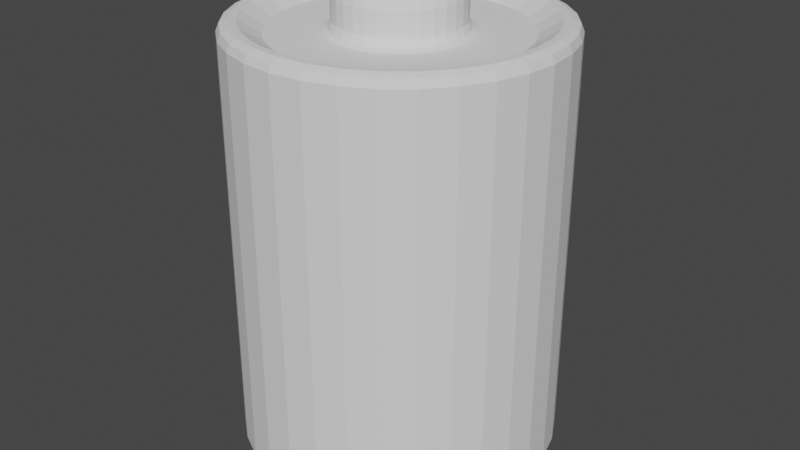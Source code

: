 # Source: battery_powerup.blend  (saved by Blender 3.0.42; exported with 4.5.12 LTS)
import bpy
from mathutils import Matrix  # noqa: F401  (used for matrix-valued properties, if any)

bpy.ops.wm.read_factory_settings(use_empty=True)
scene = bpy.context.scene
scene.name = 'Scene'

# ---- collections
col_collection = bpy.data.collections.new('Collection'); scene.collection.children.link(col_collection)

# ---- world
world_world = bpy.data.worlds.new('World'); scene.world = world_world
world_world.use_nodes = True; world_world.node_tree.nodes.clear()
_N = world_world.node_tree.nodes; _L = world_world.node_tree.links
n0 = _N.new('ShaderNodeOutputWorld'); n0.name = 'World Output'; n0.location = (300, 300)
n1 = _N.new('ShaderNodeBackground'); n1.name = 'Background'; n1.location = (10, 300)
n1.inputs[0].default_value = (0.05088, 0.05088, 0.05088, 1.0)
_L.new(n1.outputs[0], n0.inputs[0])
n0.is_active_output = True
world_world.color = (0.05088, 0.05088, 0.05088)
world_world.use_sun_shadow = False
world_world.sun_shadow_jitter_overblur = 0.0

# ---- meshes
me_cylinder = bpy.data.meshes.new('Cylinder')
me_cylinder.from_pydata([(0.2525, -0.05022, 0.4), (-0.05022, -0.2525, 0.4), (0.182, 0.182, 0.4), (0.214, 0.143, 0.4), (1.322e-09, 0.2574, 0.4), (0.05022, 0.2525, 0.4), (-0.05022, 0.2525, 0.4), (0.2378, -0.0985, 0.4), (0.0985, 0.2378, 0.4), (0.143, 0.214, 0.4), (0.219, -1.062e-08, 0.3774), (-0.04272, -0.2148, 0.3774), (-0.2023, 0.0838, 0.3774), (0.1548, 0.1548, 0.3774), (0.1217, -0.1821, 0.3774), (-0.2023, -0.0838, 0.3774), (1.368e-09, 0.219, 0.3774), (-0.04272, 0.2148, 0.3774), (0.2148, -0.04272, 0.3774), (-0.0838, -0.2023, 0.3774), (-0.1821, 0.1217, 0.3774), (0.1821, 0.1217, 0.3774), (0.0838, -0.2023, 0.3774), (-0.2148, -0.04272, 0.3774), (0.04272, 0.2148, 0.3774), (0.2023, -0.0838, 0.3774), (-0.1217, -0.1821, 0.3774), (-0.1548, 0.1548, 0.3774), (0.2023, 0.0838, 0.3774), (0.04272, -0.2148, 0.3774), (-0.219, 1.56e-09, 0.3774), (0.0838, 0.2023, 0.3774), (0.1821, -0.1217, 0.3774), (-0.1548, -0.1548, 0.3774), (-0.1217, 0.1821, 0.3774), (0.2148, 0.04272, 0.3774), (-1.778e-08, -0.219, 0.3774), (-0.2148, 0.04272, 0.3774), (0.1217, 0.1821, 0.3774), (0.1548, -0.1548, 0.3774), (-0.1821, -0.1217, 0.3774), (-0.0838, 0.2023, 0.3774), (0.2574, -1.167e-08, 0.4), (-0.2378, 0.0985, 0.4), (0.143, -0.214, 0.4), (-0.2378, -0.0985, 0.4), (-0.0985, -0.2378, 0.4), (-0.214, 0.143, 0.4), (0.0985, -0.2378, 0.4), (-0.2525, -0.05022, 0.4), (-0.143, -0.214, 0.4), (-0.182, 0.182, 0.4), (0.2378, 0.0985, 0.4), (0.05022, -0.2525, 0.4), (-0.2574, 2.651e-09, 0.4), (0.214, -0.143, 0.4), (-0.182, -0.182, 0.4), (-0.143, 0.214, 0.4), (0.2525, 0.05022, 0.4), (-2.118e-08, -0.2574, 0.4), (-0.2525, 0.05022, 0.4), (0.182, -0.182, 0.4), (-0.214, -0.143, 0.4), (-0.0985, 0.2378, 0.4), (0.01799, 0.09042, 0.4538), (0.02153, 0.1083, 0.4357), (0.01976, 0.09934, 0.4514), (0.02106, 0.1059, 0.4447), (9.293e-09, 0.1104, 0.4357), (-1.746e-09, 0.09219, 0.4538), (8.033e-09, 0.1079, 0.4447), (4.002e-09, 0.1013, 0.4514), (0.03528, 0.08517, 0.4538), (0.04224, 0.102, 0.4357), (0.03876, 0.09357, 0.4514), (0.04131, 0.09972, 0.4447), (0.05122, 0.07665, 0.4538), (0.06132, 0.09177, 0.4357), (0.05627, 0.08421, 0.4514), (0.05997, 0.08975, 0.4447), (0.06519, 0.06519, 0.4538), (0.07805, 0.07805, 0.4357), (0.07162, 0.07162, 0.4514), (0.07632, 0.07632, 0.4447), (0.07665, 0.05122, 0.4538), (0.09177, 0.06132, 0.4357), (0.08421, 0.05627, 0.4514), (0.08975, 0.05997, 0.4447), (0.08517, 0.03528, 0.4538), (0.102, 0.04224, 0.4357), (0.09357, 0.03876, 0.4514), (0.09972, 0.04131, 0.4447), (0.09042, 0.01799, 0.4538), (0.1083, 0.02153, 0.4357), (0.09934, 0.01976, 0.4514), (0.1059, 0.02106, 0.4447), (0.09219, -6.054e-09, 0.4538), (0.1104, -7.132e-09, 0.4357), (0.1013, -6.577e-09, 0.4514), (0.1079, -6.985e-09, 0.4447), (0.09042, -0.01799, 0.4538), (0.1083, -0.02153, 0.4357), (0.09934, -0.01976, 0.4514), (0.1059, -0.02106, 0.4447), (0.08517, -0.03528, 0.4538), (0.102, -0.04224, 0.4357), (0.09357, -0.03876, 0.4514), (0.09972, -0.04131, 0.4447), (0.07665, -0.05122, 0.4538), (0.09177, -0.06132, 0.4357), (0.08421, -0.05627, 0.4514), (0.08975, -0.05997, 0.4447), (0.06519, -0.06519, 0.4538), (0.07805, -0.07805, 0.4357), (0.07162, -0.07162, 0.4514), (0.07632, -0.07632, 0.4447), (0.05122, -0.07665, 0.4538), (0.06132, -0.09177, 0.4357), (0.05627, -0.08421, 0.4514), (0.05997, -0.08975, 0.4447), (0.03528, -0.08517, 0.4538), (0.04224, -0.102, 0.4357), (0.03876, -0.09357, 0.4514), (0.04131, -0.09972, 0.4447), (0.01799, -0.09042, 0.4538), (0.02153, -0.1083, 0.4357), (0.01976, -0.09934, 0.4514), (0.02106, -0.1059, 0.4447), (2.328e-09, -0.09219, 0.4538), (-3.565e-10, -0.1104, 0.4357), (1.237e-09, -0.1013, 0.4514), (2.474e-10, -0.1079, 0.4447), (-0.01799, -0.09042, 0.4538), (-0.02153, -0.1083, 0.4357), (-0.01976, -0.09934, 0.4514), (-0.02106, -0.1059, 0.4447), (-0.03528, -0.08517, 0.4538), (-0.04224, -0.102, 0.4357), (-0.03876, -0.09357, 0.4514), (-0.04131, -0.09972, 0.4447), (-0.05122, -0.07665, 0.4538), (-0.06132, -0.09177, 0.4357), (-0.05627, -0.08421, 0.4514), (-0.05997, -0.08975, 0.4447), (-0.06519, -0.06519, 0.4538), (-0.07805, -0.07805, 0.4357), (-0.07162, -0.07162, 0.4514), (-0.07632, -0.07632, 0.4447), (-0.07665, -0.05122, 0.4538), (-0.09177, -0.06132, 0.4357), (-0.08421, -0.05627, 0.4514), (-0.08975, -0.05997, 0.4447), (-0.08517, -0.03528, 0.4538), (-0.102, -0.04224, 0.4357), (-0.09357, -0.03876, 0.4514), (-0.09972, -0.04131, 0.4447), (-0.09042, -0.01799, 0.4538), (-0.1083, -0.02153, 0.4357), (-0.09934, -0.01976, 0.4514), (-0.1059, -0.02106, 0.4447), (-0.09219, -8.149e-10, 0.4538), (-0.1104, -9.912e-10, 0.4357), (-0.1013, -9.022e-10, 0.4514), (-0.1079, -9.604e-10, 0.4447), (-0.09042, 0.01799, 0.4538), (-0.1083, 0.02153, 0.4357), (-0.09934, 0.01976, 0.4514), (-0.1059, 0.02106, 0.4447), (-0.08517, 0.03528, 0.4538), (-0.102, 0.04224, 0.4357), (-0.09357, 0.03876, 0.4514), (-0.09972, 0.04131, 0.4447), (-0.07665, 0.05122, 0.4538), (-0.09177, 0.06132, 0.4357), (-0.08421, 0.05627, 0.4514), (-0.08975, 0.05997, 0.4447), (-0.06519, 0.06519, 0.4538), (-0.07805, 0.07805, 0.4357), (-0.07162, 0.07162, 0.4514), (-0.07632, 0.07632, 0.4447), (-0.05122, 0.07665, 0.4538), (-0.06132, 0.09177, 0.4357), (-0.05627, 0.08421, 0.4514), (-0.05997, 0.08975, 0.4447), (-0.03528, 0.08517, 0.4538), (-0.04224, 0.102, 0.4357), (-0.03876, 0.09357, 0.4514), (-0.04131, 0.09972, 0.4447), (-0.01799, 0.09042, 0.4538), (-0.02153, 0.1083, 0.4357), (-0.01976, 0.09934, 0.4514), (-0.02106, 0.1059, 0.4447), (0.02153, 0.1083, 0.3952), (0.02501, 0.1257, 0.3774), (0.02255, 0.1134, 0.3826), (6.561e-09, 0.1282, 0.3774), (7.894e-09, 0.1104, 0.3952), (7.232e-09, 0.1156, 0.3826), (0.04224, 0.102, 0.3952), (0.04905, 0.1184, 0.3774), (0.04423, 0.1068, 0.3826), (0.06132, 0.09177, 0.3952), (0.07121, 0.1066, 0.3774), (0.06422, 0.09611, 0.3826), (0.07805, 0.07805, 0.3952), (0.09064, 0.09064, 0.3774), (0.08173, 0.08173, 0.3826), (0.09177, 0.06132, 0.3952), (0.1066, 0.07121, 0.3774), (0.09611, 0.06422, 0.3826), (0.102, 0.04224, 0.3952), (0.1184, 0.04905, 0.3774), (0.1068, 0.04423, 0.3826), (0.1083, 0.02153, 0.3952), (0.1257, 0.02501, 0.3774), (0.1134, 0.02255, 0.3826), (0.1104, -7.132e-09, 0.3952), (0.1282, -7.682e-09, 0.3774), (0.1156, -7.305e-09, 0.3826), (0.1083, -0.02153, 0.3952), (0.1257, -0.02501, 0.3774), (0.1134, -0.02255, 0.3826), (0.102, -0.04224, 0.3952), (0.1184, -0.04905, 0.3774), (0.1068, -0.04423, 0.3826), (0.09177, -0.06132, 0.3952), (0.1066, -0.07121, 0.3774), (0.09611, -0.06422, 0.3826), (0.07805, -0.07805, 0.3952), (0.09064, -0.09064, 0.3774), (0.08173, -0.08173, 0.3826), (0.06132, -0.09177, 0.3952), (0.07121, -0.1066, 0.3774), (0.06422, -0.09611, 0.3826), (0.04224, -0.102, 0.3952), (0.04905, -0.1184, 0.3774), (0.04423, -0.1068, 0.3826), (0.02153, -0.1083, 0.3952), (0.02501, -0.1257, 0.3774), (0.02255, -0.1134, 0.3826), (-1.755e-09, -0.1104, 0.3952), (-4.645e-09, -0.1282, 0.3774), (-2.867e-09, -0.1156, 0.3826), (-0.02153, -0.1083, 0.3952), (-0.02501, -0.1257, 0.3774), (-0.02255, -0.1134, 0.3826), (-0.04224, -0.102, 0.3952), (-0.04905, -0.1184, 0.3774), (-0.04423, -0.1068, 0.3826), (-0.06132, -0.09177, 0.3952), (-0.07121, -0.1066, 0.3774), (-0.06422, -0.09611, 0.3826), (-0.07805, -0.07805, 0.3952), (-0.09064, -0.09064, 0.3774), (-0.08173, -0.08173, 0.3826), (-0.09177, -0.06132, 0.3952), (-0.1066, -0.07121, 0.3774), (-0.09611, -0.06422, 0.3826), (-0.102, -0.04224, 0.3952), (-0.1184, -0.04905, 0.3774), (-0.1068, -0.04423, 0.3826), (-0.1083, -0.02153, 0.3952), (-0.1257, -0.02501, 0.3774), (-0.1134, -0.02255, 0.3826), (-0.1104, -9.912e-10, 0.3952), (-0.1282, -5.502e-10, 0.3774), (-0.1156, -8.731e-10, 0.3826), (-0.1083, 0.02153, 0.3952), (-0.1257, 0.02501, 0.3774), (-0.1134, 0.02255, 0.3826), (-0.102, 0.04224, 0.3952), (-0.1184, 0.04905, 0.3774), (-0.1068, 0.04423, 0.3826), (-0.09177, 0.06132, 0.3952), (-0.1066, 0.07121, 0.3774), (-0.09611, 0.06422, 0.3826), (-0.07805, 0.07805, 0.3952), (-0.09064, 0.09064, 0.3774), (-0.08173, 0.08173, 0.3826), (-0.06132, 0.09177, 0.3952), (-0.07121, 0.1066, 0.3774), (-0.06422, 0.09611, 0.3826), (-0.04224, 0.102, 0.3952), (-0.04905, 0.1184, 0.3774), (-0.04423, 0.1068, 0.3826), (-0.02153, 0.1083, 0.3952), (-0.02501, 0.1257, 0.3774), (-0.02255, 0.1134, 0.3826), (0.0, 0.29, 0.3811), (7.691e-10, 0.271, 0.4), (2.183e-10, 0.2844, 0.3945), (0.05288, 0.2658, 0.4), (0.05658, 0.2844, 0.3811), (0.05549, 0.279, 0.3945), (0.1037, 0.2504, 0.4), (0.111, 0.2679, 0.3811), (0.1089, 0.2628, 0.3945), (0.1506, 0.2254, 0.4), (0.1611, 0.2411, 0.3811), (0.158, 0.2365, 0.3945), (0.1916, 0.1916, 0.4), (0.2051, 0.2051, 0.3811), (0.2011, 0.2011, 0.3945), (0.2254, 0.1506, 0.4), (0.2411, 0.1611, 0.3811), (0.2365, 0.158, 0.3945), (0.2504, 0.1037, 0.4), (0.2679, 0.111, 0.3811), (0.2628, 0.1089, 0.3945), (0.2658, 0.05288, 0.4), (0.2844, 0.05658, 0.3811), (0.279, 0.05549, 0.3945), (0.271, -1.209e-08, 0.4), (0.29, -1.268e-08, 0.3811), (0.2844, -1.25e-08, 0.3945), (0.2658, -0.05288, 0.4), (0.2844, -0.05658, 0.3811), (0.279, -0.05549, 0.3945), (0.2504, -0.1037, 0.4), (0.2679, -0.111, 0.3811), (0.2628, -0.1089, 0.3945), (0.2254, -0.1506, 0.4), (0.2411, -0.1611, 0.3811), (0.2365, -0.158, 0.3945), (0.1916, -0.1916, 0.4), (0.2051, -0.2051, 0.3811), (0.2011, -0.2011, 0.3945), (0.1506, -0.2254, 0.4), (0.1611, -0.2411, 0.3811), (0.158, -0.2365, 0.3945), (0.1037, -0.2504, 0.4), (0.111, -0.2679, 0.3811), (0.1089, -0.2628, 0.3945), (0.05288, -0.2658, 0.4), (0.05658, -0.2844, 0.3811), (0.05549, -0.279, 0.3945), (-2.293e-08, -0.271, 0.4), (-2.535e-08, -0.29, 0.3811), (-2.464e-08, -0.2844, 0.3945), (-0.05288, -0.2658, 0.4), (-0.05658, -0.2844, 0.3811), (-0.05549, -0.279, 0.3945), (-0.1037, -0.2504, 0.4), (-0.111, -0.2679, 0.3811), (-0.1089, -0.2628, 0.3945), (-0.1506, -0.2254, 0.4), (-0.1611, -0.2411, 0.3811), (-0.158, -0.2365, 0.3945), (-0.1916, -0.1916, 0.4), (-0.2051, -0.2051, 0.3811), (-0.2011, -0.2011, 0.3945), (-0.2254, -0.1506, 0.4), (-0.2411, -0.1611, 0.3811), (-0.2365, -0.158, 0.3945), (-0.2504, -0.1037, 0.4), (-0.2679, -0.111, 0.3811), (-0.2628, -0.1089, 0.3945), (-0.2658, -0.05288, 0.4), (-0.2844, -0.05658, 0.3811), (-0.279, -0.05549, 0.3945), (-0.271, 2.988e-09, 0.4), (-0.29, 3.458e-09, 0.3811), (-0.2844, 3.318e-09, 0.3945), (-0.2658, 0.05288, 0.4), (-0.2844, 0.05658, 0.3811), (-0.279, 0.05549, 0.3945), (-0.2504, 0.1037, 0.4), (-0.2679, 0.111, 0.3811), (-0.2628, 0.1089, 0.3945), (-0.2254, 0.1506, 0.4), (-0.2411, 0.1611, 0.3811), (-0.2365, 0.158, 0.3945), (-0.1916, 0.1916, 0.4), (-0.2051, 0.2051, 0.3811), (-0.2011, 0.2011, 0.3945), (-0.1506, 0.2254, 0.4), (-0.1611, 0.2411, 0.3811), (-0.158, 0.2365, 0.3945), (-0.1037, 0.2504, 0.4), (-0.111, 0.2679, 0.3811), (-0.1089, 0.2628, 0.3945), (-0.05288, 0.2658, 0.4), (-0.05658, 0.2844, 0.3811), (-0.05549, 0.279, 0.3945), (-1.676e-08, 0.255, -0.4), (0.0, 0.29, -0.3652), (-4.919e-09, 0.2797, -0.3898), (0.05658, 0.2844, -0.3652), (0.04975, 0.2501, -0.4), (0.05458, 0.2744, -0.3898), (0.111, 0.2679, -0.3652), (0.09758, 0.2356, -0.4), (0.1071, 0.2585, -0.3898), (0.1611, 0.2411, -0.3652), (0.1417, 0.212, -0.4), (0.1554, 0.2326, -0.3898), (0.2051, 0.2051, -0.3652), (0.1803, 0.1803, -0.4), (0.1978, 0.1978, -0.3898), (0.2411, 0.1611, -0.3652), (0.212, 0.1417, -0.4), (0.2326, 0.1554, -0.3898), (0.2679, 0.111, -0.3652), (0.2356, 0.09758, -0.4), (0.2585, 0.1071, -0.3898), (0.2844, 0.05658, -0.3652), (0.2501, 0.04975, -0.4), (0.2744, 0.05458, -0.3898), (0.29, -1.268e-08, -0.3652), (0.255, -1.618e-07, -0.4), (0.2797, -5.635e-08, -0.3898), (0.2844, -0.05658, -0.3652), (0.2501, -0.04975, -0.4), (0.2744, -0.05458, -0.3898), (0.2679, -0.111, -0.3652), (0.2356, -0.09758, -0.4), (0.2585, -0.1071, -0.3898), (0.2411, -0.1611, -0.3652), (0.212, -0.1417, -0.4), (0.2326, -0.1554, -0.3898), (0.2051, -0.2051, -0.3652), (0.1803, -0.1803, -0.4), (0.1978, -0.1978, -0.3898), (0.1611, -0.2411, -0.3652), (0.1417, -0.212, -0.4), (0.1554, -0.2326, -0.3898), (0.111, -0.2679, -0.3652), (0.09758, -0.2356, -0.4), (0.1071, -0.2585, -0.3898), (0.05658, -0.2844, -0.3652), (0.04975, -0.2501, -0.4), (0.05458, -0.2744, -0.3898), (-2.535e-08, -0.29, -0.3652), (-2.142e-08, -0.255, -0.4), (-2.421e-08, -0.2797, -0.3898), (-0.05658, -0.2844, -0.3652), (-0.04975, -0.2501, -0.4), (-0.05458, -0.2744, -0.3898), (-0.111, -0.2679, -0.3652), (-0.09758, -0.2356, -0.4), (-0.1071, -0.2585, -0.3898), (-0.1611, -0.2411, -0.3652), (-0.1417, -0.212, -0.4), (-0.1554, -0.2326, -0.3898), (-0.2051, -0.2051, -0.3652), (-0.1803, -0.1803, -0.4), (-0.1978, -0.1978, -0.3898), (-0.2411, -0.1611, -0.3652), (-0.212, -0.1417, -0.4), (-0.2326, -0.1554, -0.3898), (-0.2679, -0.111, -0.3652), (-0.2356, -0.09758, -0.4), (-0.2585, -0.1071, -0.3898), (-0.2844, -0.05658, -0.3652), (-0.2501, -0.04975, -0.4), (-0.2744, -0.05458, -0.3898), (-0.29, 3.458e-09, -0.3652), (-0.255, 3.492e-09, -0.4), (-0.2797, 3.463e-09, -0.3898), (-0.2844, 0.05658, -0.3652), (-0.2501, 0.04975, -0.4), (-0.2744, 0.05458, -0.3898), (-0.2679, 0.111, -0.3652), (-0.2356, 0.09758, -0.4), (-0.2585, 0.1071, -0.3898), (-0.2411, 0.1611, -0.3652), (-0.212, 0.1417, -0.4), (-0.2326, 0.1554, -0.3898), (-0.2051, 0.2051, -0.3652), (-0.1803, 0.1803, -0.4), (-0.1978, 0.1978, -0.3898), (-0.1611, 0.2411, -0.3652), (-0.1417, 0.212, -0.4), (-0.1554, 0.2326, -0.3898), (-0.111, 0.2679, -0.3652), (-0.09758, 0.2356, -0.4), (-0.1071, 0.2585, -0.3898), (-0.05658, 0.2844, -0.3652), (-0.04975, 0.2501, -0.4), (-0.05458, 0.2744, -0.3898)], [], [(387, 292, 295, 390), (294, 291, 5, 8), (297, 294, 8, 9), (300, 297, 9, 2), (303, 300, 2, 3), (306, 303, 3, 52), (309, 306, 52, 58), (312, 309, 58, 42), (315, 312, 42, 0), (318, 315, 0, 7), (321, 318, 7, 55), (324, 321, 55, 61), (327, 324, 61, 44), (330, 327, 44, 48), (333, 330, 48, 53), (336, 333, 53, 59), (339, 336, 59, 1), (342, 339, 1, 46), (345, 342, 46, 50), (348, 345, 50, 56), (351, 348, 56, 62), (354, 351, 62, 45), (357, 354, 45, 49), (360, 357, 49, 54), (363, 360, 54, 60), (366, 363, 60, 43), (369, 366, 43, 47), (372, 369, 47, 51), (375, 372, 51, 57), (378, 375, 57, 63), (381, 378, 63, 6), (289, 381, 6, 4), (477, 382, 288, 385), (20, 12, 271, 274), (52, 3, 21, 28), (8, 5, 24, 31), (55, 7, 25, 32), (9, 8, 31, 38), (16, 17, 286, 195), (22, 14, 232, 235), (27, 20, 274, 277), (29, 22, 235, 238), (34, 27, 277, 280), (36, 29, 238, 241), (41, 34, 280, 283), (11, 36, 241, 244), (38, 31, 199, 202), (17, 41, 283, 286), (19, 11, 244, 247), (21, 13, 205, 208), (26, 19, 247, 250), (28, 21, 208, 211), (33, 26, 250, 253), (35, 28, 211, 214), (13, 38, 202, 205), (40, 33, 253, 256), (10, 35, 214, 217), (15, 40, 256, 259), (18, 10, 217, 220), (23, 15, 259, 262), (25, 18, 220, 223), (30, 23, 262, 265), (32, 25, 223, 226), (37, 30, 265, 268), (39, 32, 226, 229), (12, 37, 268, 271), (14, 39, 229, 232), (453, 358, 361, 456), (426, 331, 334, 429), (399, 304, 307, 402), (465, 370, 373, 468), (438, 343, 346, 441), (411, 316, 319, 414), (450, 355, 358, 453), (423, 328, 331, 426), (396, 301, 304, 399), (462, 367, 370, 465), (435, 340, 343, 438), (408, 313, 316, 411), (474, 379, 382, 477), (447, 352, 355, 450), (420, 325, 328, 423), (393, 298, 301, 396), (459, 364, 367, 462), (432, 337, 340, 435), (405, 310, 313, 408), (471, 376, 379, 474), (444, 349, 352, 447), (417, 322, 325, 420), (390, 295, 298, 393), (384, 388, 391, 394, 397, 400, 403, 406, 409, 412, 415, 418, 421, 424, 427, 430, 433, 436, 439, 442, 445, 448, 451, 454, 457, 460, 463, 466, 469, 472, 475, 478), (456, 361, 364, 459), (429, 334, 337, 432), (402, 307, 310, 405), (468, 373, 376, 471), (441, 346, 349, 444), (414, 319, 322, 417), (101, 219, 216, 97), (137, 246, 243, 133), (173, 273, 270, 169), (85, 207, 204, 81), (121, 234, 231, 117), (157, 261, 258, 153), (73, 198, 192, 65), (68, 196, 285, 189), (105, 222, 219, 101), (141, 249, 246, 137), (177, 276, 273, 173), (89, 210, 207, 85), (125, 237, 234, 121), (161, 264, 261, 157), (24, 16, 195, 193), (109, 225, 222, 105), (145, 252, 249, 141), (181, 279, 276, 177), (93, 213, 210, 89), (129, 240, 237, 125), (165, 267, 264, 161), (77, 201, 198, 73), (113, 228, 225, 109), (149, 255, 252, 145), (185, 282, 279, 181), (97, 216, 213, 93), (133, 243, 240, 129), (169, 270, 267, 165), (81, 204, 201, 77), (117, 231, 228, 113), (153, 258, 255, 149), (189, 285, 282, 185), (7, 0, 18, 25), (4, 6, 17, 16), (5, 4, 16, 24), (6, 63, 41, 17), (3, 2, 13, 21), (2, 9, 38, 13), (46, 1, 11, 19), (0, 42, 10, 18), (1, 59, 36, 11), (37, 30, 54, 60), (36, 29, 53, 59), (23, 15, 45, 49), (35, 28, 52, 58), (22, 14, 44, 48), (34, 27, 51, 57), (15, 40, 62, 45), (33, 26, 50, 56), (14, 39, 61, 44), (20, 12, 43, 47), (12, 37, 60, 43), (30, 23, 49, 54), (29, 22, 48, 53), (10, 35, 58, 42), (41, 34, 57, 63), (27, 20, 47, 51), (40, 33, 56, 62), (26, 19, 46, 50), (39, 32, 55, 61), (64, 69, 188, 184, 180, 176, 172, 168, 164, 160, 156, 152, 148, 144, 140, 136, 132, 128, 124, 120, 116, 112, 108, 104, 100, 96, 92, 88, 84, 80, 76, 72), (65, 68, 70, 67), (67, 70, 71, 66), (66, 71, 69, 64), (73, 65, 67, 75), (75, 67, 66, 74), (74, 66, 64, 72), (77, 73, 75, 79), (79, 75, 74, 78), (78, 74, 72, 76), (81, 77, 79, 83), (83, 79, 78, 82), (82, 78, 76, 80), (85, 81, 83, 87), (87, 83, 82, 86), (86, 82, 80, 84), (89, 85, 87, 91), (91, 87, 86, 90), (90, 86, 84, 88), (93, 89, 91, 95), (95, 91, 90, 94), (94, 90, 88, 92), (97, 93, 95, 99), (99, 95, 94, 98), (98, 94, 92, 96), (101, 97, 99, 103), (103, 99, 98, 102), (102, 98, 96, 100), (105, 101, 103, 107), (107, 103, 102, 106), (106, 102, 100, 104), (109, 105, 107, 111), (111, 107, 106, 110), (110, 106, 104, 108), (113, 109, 111, 115), (115, 111, 110, 114), (114, 110, 108, 112), (117, 113, 115, 119), (119, 115, 114, 118), (118, 114, 112, 116), (121, 117, 119, 123), (123, 119, 118, 122), (122, 118, 116, 120), (125, 121, 123, 127), (127, 123, 122, 126), (126, 122, 120, 124), (129, 125, 127, 131), (131, 127, 126, 130), (130, 126, 124, 128), (133, 129, 131, 135), (135, 131, 130, 134), (134, 130, 128, 132), (137, 133, 135, 139), (139, 135, 134, 138), (138, 134, 132, 136), (141, 137, 139, 143), (143, 139, 138, 142), (142, 138, 136, 140), (145, 141, 143, 147), (147, 143, 142, 146), (146, 142, 140, 144), (149, 145, 147, 151), (151, 147, 146, 150), (150, 146, 144, 148), (153, 149, 151, 155), (155, 151, 150, 154), (154, 150, 148, 152), (157, 153, 155, 159), (159, 155, 154, 158), (158, 154, 152, 156), (161, 157, 159, 163), (163, 159, 158, 162), (162, 158, 156, 160), (165, 161, 163, 167), (167, 163, 162, 166), (166, 162, 160, 164), (169, 165, 167, 171), (171, 167, 166, 170), (170, 166, 164, 168), (173, 169, 171, 175), (175, 171, 170, 174), (174, 170, 168, 172), (177, 173, 175, 179), (179, 175, 174, 178), (178, 174, 172, 176), (181, 177, 179, 183), (183, 179, 178, 182), (182, 178, 176, 180), (185, 181, 183, 187), (187, 183, 182, 186), (186, 182, 180, 184), (189, 185, 187, 191), (191, 187, 186, 190), (190, 186, 184, 188), (68, 189, 191, 70), (70, 191, 190, 71), (71, 190, 188, 69), (31, 24, 193, 199), (193, 195, 197, 194), (194, 197, 196, 192), (199, 193, 194, 200), (200, 194, 192, 198), (202, 199, 200, 203), (203, 200, 198, 201), (205, 202, 203, 206), (206, 203, 201, 204), (208, 205, 206, 209), (209, 206, 204, 207), (211, 208, 209, 212), (212, 209, 207, 210), (214, 211, 212, 215), (215, 212, 210, 213), (217, 214, 215, 218), (218, 215, 213, 216), (220, 217, 218, 221), (221, 218, 216, 219), (223, 220, 221, 224), (224, 221, 219, 222), (226, 223, 224, 227), (227, 224, 222, 225), (229, 226, 227, 230), (230, 227, 225, 228), (232, 229, 230, 233), (233, 230, 228, 231), (235, 232, 233, 236), (236, 233, 231, 234), (238, 235, 236, 239), (239, 236, 234, 237), (241, 238, 239, 242), (242, 239, 237, 240), (244, 241, 242, 245), (245, 242, 240, 243), (247, 244, 245, 248), (248, 245, 243, 246), (250, 247, 248, 251), (251, 248, 246, 249), (253, 250, 251, 254), (254, 251, 249, 252), (256, 253, 254, 257), (257, 254, 252, 255), (259, 256, 257, 260), (260, 257, 255, 258), (262, 259, 260, 263), (263, 260, 258, 261), (265, 262, 263, 266), (266, 263, 261, 264), (268, 265, 266, 269), (269, 266, 264, 267), (271, 268, 269, 272), (272, 269, 267, 270), (274, 271, 272, 275), (275, 272, 270, 273), (277, 274, 275, 278), (278, 275, 273, 276), (280, 277, 278, 281), (281, 278, 276, 279), (283, 280, 281, 284), (284, 281, 279, 282), (286, 283, 284, 287), (287, 284, 282, 285), (195, 286, 287, 197), (197, 287, 285, 196), (65, 192, 196, 68), (292, 288, 290, 293), (293, 290, 289, 291), (295, 292, 293, 296), (296, 293, 291, 294), (298, 295, 296, 299), (299, 296, 294, 297), (301, 298, 299, 302), (302, 299, 297, 300), (304, 301, 302, 305), (305, 302, 300, 303), (307, 304, 305, 308), (308, 305, 303, 306), (310, 307, 308, 311), (311, 308, 306, 309), (313, 310, 311, 314), (314, 311, 309, 312), (316, 313, 314, 317), (317, 314, 312, 315), (319, 316, 317, 320), (320, 317, 315, 318), (322, 319, 320, 323), (323, 320, 318, 321), (325, 322, 323, 326), (326, 323, 321, 324), (328, 325, 326, 329), (329, 326, 324, 327), (331, 328, 329, 332), (332, 329, 327, 330), (334, 331, 332, 335), (335, 332, 330, 333), (337, 334, 335, 338), (338, 335, 333, 336), (340, 337, 338, 341), (341, 338, 336, 339), (343, 340, 341, 344), (344, 341, 339, 342), (346, 343, 344, 347), (347, 344, 342, 345), (349, 346, 347, 350), (350, 347, 345, 348), (352, 349, 350, 353), (353, 350, 348, 351), (355, 352, 353, 356), (356, 353, 351, 354), (358, 355, 356, 359), (359, 356, 354, 357), (361, 358, 359, 362), (362, 359, 357, 360), (364, 361, 362, 365), (365, 362, 360, 363), (367, 364, 365, 368), (368, 365, 363, 366), (370, 367, 368, 371), (371, 368, 366, 369), (373, 370, 371, 374), (374, 371, 369, 372), (376, 373, 374, 377), (377, 374, 372, 375), (379, 376, 377, 380), (380, 377, 375, 378), (382, 379, 380, 383), (383, 380, 378, 381), (288, 382, 383, 290), (290, 383, 381, 289), (291, 289, 4, 5), (385, 387, 389, 386), (386, 389, 388, 384), (387, 390, 392, 389), (389, 392, 391, 388), (390, 393, 395, 392), (392, 395, 394, 391), (393, 396, 398, 395), (395, 398, 397, 394), (396, 399, 401, 398), (398, 401, 400, 397), (399, 402, 404, 401), (401, 404, 403, 400), (402, 405, 407, 404), (404, 407, 406, 403), (405, 408, 410, 407), (407, 410, 409, 406), (408, 411, 413, 410), (410, 413, 412, 409), (411, 414, 416, 413), (413, 416, 415, 412), (414, 417, 419, 416), (416, 419, 418, 415), (417, 420, 422, 419), (419, 422, 421, 418), (420, 423, 425, 422), (422, 425, 424, 421), (423, 426, 428, 425), (425, 428, 427, 424), (426, 429, 431, 428), (428, 431, 430, 427), (429, 432, 434, 431), (431, 434, 433, 430), (432, 435, 437, 434), (434, 437, 436, 433), (435, 438, 440, 437), (437, 440, 439, 436), (438, 441, 443, 440), (440, 443, 442, 439), (441, 444, 446, 443), (443, 446, 445, 442), (444, 447, 449, 446), (446, 449, 448, 445), (447, 450, 452, 449), (449, 452, 451, 448), (450, 453, 455, 452), (452, 455, 454, 451), (453, 456, 458, 455), (455, 458, 457, 454), (456, 459, 461, 458), (458, 461, 460, 457), (459, 462, 464, 461), (461, 464, 463, 460), (462, 465, 467, 464), (464, 467, 466, 463), (465, 468, 470, 467), (467, 470, 469, 466), (468, 471, 473, 470), (470, 473, 472, 469), (471, 474, 476, 473), (473, 476, 475, 472), (474, 477, 479, 476), (476, 479, 478, 475), (477, 385, 386, 479), (479, 386, 384, 478), (385, 288, 292, 387)])
_uv = me_cylinder.uv_layers.new(name='UVMap')
_uv.uv.foreach_set('vector', [0.9688, 0.5218, 0.9688, 0.9882, 0.9375, 0.9882, 0.9375, 0.5218, 0.9375, 1.0, 0.9688, 1.0, 0.9688, 1.0, 0.9375, 1.0, 0.9062, 1.0, 0.9375, 1.0, 0.9375, 1.0, 0.9062, 1.0, 0.875, 1.0, 0.9062, 1.0, 0.9062, 1.0, 0.875, 1.0, 0.8438, 1.0, 0.875, 1.0, 0.875, 1.0, 0.8438, 1.0, 0.8125, 1.0, 0.8438, 1.0, 0.8438, 1.0, 0.8125, 1.0, 0.7812, 1.0, 0.8125, 1.0, 0.8125, 1.0, 0.7812, 1.0, 0.75, 1.0, 0.7812, 1.0, 0.7812, 1.0, 0.75, 1.0, 0.7188, 1.0, 0.75, 1.0, 0.75, 1.0, 0.7188, 1.0, 0.6875, 1.0, 0.7188, 1.0, 0.7188, 1.0, 0.6875, 1.0, 0.6562, 1.0, 0.6875, 1.0, 0.6875, 1.0, 0.6562, 1.0, 0.625, 1.0, 0.6562, 1.0, 0.6562, 1.0, 0.625, 1.0, 0.5938, 1.0, 0.625, 1.0, 0.625, 1.0, 0.5938, 1.0, 0.5625, 1.0, 0.5938, 1.0, 0.5938, 1.0, 0.5625, 1.0, 0.5312, 1.0, 0.5625, 1.0, 0.5625, 1.0, 0.5312, 1.0, 0.5, 1.0, 0.5312, 1.0, 0.5312, 1.0, 0.5, 1.0, 0.4688, 1.0, 0.5, 1.0, 0.5, 1.0, 0.4688, 1.0, 0.4375, 1.0, 0.4688, 1.0, 0.4688, 1.0, 0.4375, 1.0, 0.4062, 1.0, 0.4375, 1.0, 0.4375, 1.0, 0.4062, 1.0, 0.375, 1.0, 0.4062, 1.0, 0.4062, 1.0, 0.375, 1.0, 0.3438, 1.0, 0.375, 1.0, 0.375, 1.0, 0.3438, 1.0, 0.3125, 1.0, 0.3438, 1.0, 0.3438, 1.0, 0.3125, 1.0, 0.2812, 1.0, 0.3125, 1.0, 0.3125, 1.0, 0.2812, 1.0, 0.25, 1.0, 0.2812, 1.0, 0.2812, 1.0, 0.25, 1.0, 0.2188, 1.0, 0.25, 1.0, 0.25, 1.0, 0.2187, 1.0, 0.1875, 1.0, 0.2188, 1.0, 0.2187, 1.0, 0.1875, 1.0, 0.1562, 1.0, 0.1875, 1.0, 0.1875, 1.0, 0.1562, 1.0, 0.125, 1.0, 0.1562, 1.0, 0.1562, 1.0, 0.125, 1.0, 0.09375, 1.0, 0.125, 1.0, 0.125, 1.0, 0.09375, 1.0, 0.0625, 1.0, 0.09375, 1.0, 0.09375, 1.0, 0.0625, 1.0, 0.03125, 1.0, 0.0625, 1.0, 0.0625, 1.0, 0.03125, 1.0, 0.0, 1.0, 0.03125, 1.0, 0.03125, 1.0, 0.0, 1.0, 0.03125, 0.5218, 0.03125, 0.9882, 0.0, 0.9882, 0.0, 0.5218, 0.1562, 1.0, 0.1875, 1.0, 0.1875, 1.0, 0.1562, 1.0, 0.8125, 1.0, 0.8438, 1.0, 0.8438, 1.0, 0.8125, 1.0, 0.9375, 1.0, 0.9688, 1.0, 0.9688, 1.0, 0.9375, 1.0, 0.6562, 1.0, 0.6875, 1.0, 0.6875, 1.0, 0.6562, 1.0, 0.9062, 1.0, 0.9375, 1.0, 0.9375, 1.0, 0.9062, 1.0, 0.0, 1.0, 0.03125, 1.0, 0.03125, 1.0, 0.0, 1.0, 0.5625, 1.0, 0.5938, 1.0, 0.5938, 1.0, 0.5625, 1.0, 0.125, 1.0, 0.1562, 1.0, 0.1562, 1.0, 0.125, 1.0, 0.5312, 1.0, 0.5625, 1.0, 0.5625, 1.0, 0.5312, 1.0, 0.09375, 1.0, 0.125, 1.0, 0.125, 1.0, 0.09375, 1.0, 0.5, 1.0, 0.5312, 1.0, 0.5312, 1.0, 0.5, 1.0, 0.0625, 1.0, 0.09375, 1.0, 0.09375, 1.0, 0.0625, 1.0, 0.4688, 1.0, 0.5, 1.0, 0.5, 1.0, 0.4688, 1.0, 0.9062, 1.0, 0.9375, 1.0, 0.9375, 1.0, 0.9062, 1.0, 0.03125, 1.0, 0.0625, 1.0, 0.0625, 1.0, 0.03125, 1.0, 0.4375, 1.0, 0.4688, 1.0, 0.4688, 1.0, 0.4375, 1.0, 0.8438, 1.0, 0.875, 1.0, 0.875, 1.0, 0.8438, 1.0, 0.4062, 1.0, 0.4375, 1.0, 0.4375, 1.0, 0.4062, 1.0, 0.8125, 1.0, 0.8438, 1.0, 0.8438, 1.0, 0.8125, 1.0, 0.375, 1.0, 0.4062, 1.0, 0.4062, 1.0, 0.375, 1.0, 0.7812, 1.0, 0.8125, 1.0, 0.8125, 1.0, 0.7812, 1.0, 0.875, 1.0, 0.9062, 1.0, 0.9062, 1.0, 0.875, 1.0, 0.3438, 1.0, 0.375, 1.0, 0.375, 1.0, 0.3438, 1.0, 0.75, 1.0, 0.7812, 1.0, 0.7812, 1.0, 0.75, 1.0, 0.3125, 1.0, 0.3438, 1.0, 0.3438, 1.0, 0.3125, 1.0, 0.7188, 1.0, 0.75, 1.0, 0.75, 1.0, 0.7188, 1.0, 0.2812, 1.0, 0.3125, 1.0, 0.3125, 1.0, 0.2812, 1.0, 0.6875, 1.0, 0.7188, 1.0, 0.7188, 1.0, 0.6875, 1.0, 0.25, 1.0, 0.2812, 1.0, 0.2812, 1.0, 0.25, 1.0, 0.6562, 1.0, 0.6875, 1.0, 0.6875, 1.0, 0.6562, 1.0, 0.2187, 1.0, 0.25, 1.0, 0.25, 1.0, 0.2187, 1.0, 0.625, 1.0, 0.6562, 1.0, 0.6562, 1.0, 0.625, 1.0, 0.1875, 1.0, 0.2187, 1.0, 0.2188, 1.0, 0.1875, 1.0, 0.5938, 1.0, 0.625, 1.0, 0.625, 1.0, 0.5938, 1.0, 0.2812, 0.5218, 0.2812, 0.9882, 0.25, 0.9882, 0.25, 0.5218, 0.5625, 0.5218, 0.5625, 0.9882, 0.5312, 0.9882, 0.5312, 0.5218, 0.8438, 0.5218, 0.8438, 0.9882, 0.8125, 0.9882, 0.8125, 0.5218, 0.1562, 0.5218, 0.1562, 0.9882, 0.125, 0.9882, 0.125, 0.5218, 0.4375, 0.5218, 0.4375, 0.9882, 0.4062, 0.9882, 0.4062, 0.5218, 0.7188, 0.5218, 0.7188, 0.9882, 0.6875, 0.9882, 0.6875, 0.5218, 0.3125, 0.5218, 0.3125, 0.9882, 0.2812, 0.9882, 0.2812, 0.5218, 0.5938, 0.5218, 0.5938, 0.9882, 0.5625, 0.9882, 0.5625, 0.5218, 0.875, 0.5218, 0.875, 0.9882, 0.8438, 0.9882, 0.8438, 0.5218, 0.1875, 0.5218, 0.1875, 0.9882, 0.1562, 0.9882, 0.1562, 0.5218, 0.4688, 0.5218, 0.4688, 0.9882, 0.4375, 0.9882, 0.4375, 0.5218, 0.75, 0.5218, 0.75, 0.9882, 0.7188, 0.9882, 0.7188, 0.5218, 0.0625, 0.5218, 0.0625, 0.9882, 0.03125, 0.9882, 0.03125, 0.5218, 0.3438, 0.5218, 0.3438, 0.9882, 0.3125, 0.9882, 0.3125, 0.5218, 0.625, 0.5218, 0.625, 0.9882, 0.5938, 0.9882, 0.5938, 0.5218, 0.9062, 0.5218, 0.9062, 0.9882, 0.875, 0.9882, 0.875, 0.5218, 0.2187, 0.5218, 0.2188, 0.9882, 0.1875, 0.9882, 0.1875, 0.5218, 0.5, 0.5218, 0.5, 0.9882, 0.4688, 0.9882, 0.4688, 0.5218, 0.7812, 0.5218, 0.7812, 0.9882, 0.75, 0.9882, 0.75, 0.5218, 0.09375, 0.5218, 0.09375, 0.9882, 0.0625, 0.9882, 0.0625, 0.5218, 0.375, 0.5218, 0.375, 0.9882, 0.3438, 0.9882, 0.3438, 0.5218, 0.6562, 0.5218, 0.6562, 0.9882, 0.625, 0.9882, 0.625, 0.5218, 0.9375, 0.5218, 0.9375, 0.9882, 0.9063, 0.9882, 0.9062, 0.5218, 0.75, 0.461, 0.7912, 0.457, 0.8308, 0.445, 0.8672, 0.4255, 0.8992, 0.3992, 0.9255, 0.3672, 0.945, 0.3308, 0.957, 0.2912, 0.961, 0.25, 0.957, 0.2088, 0.945, 0.1692, 0.9255, 0.1328, 0.8992, 0.1008, 0.8672, 0.07454, 0.8308, 0.05504, 0.7912, 0.04303, 0.75, 0.03897, 0.7088, 0.04303, 0.6692, 0.05504, 0.6328, 0.07454, 0.6008, 0.1008, 0.5745, 0.1328, 0.555, 0.1692, 0.543, 0.2088, 0.539, 0.25, 0.543, 0.2912, 0.555, 0.3308, 0.5745, 0.3672, 0.6008, 0.3992, 0.6328, 0.4255, 0.6692, 0.445, 0.7088, 0.457, 0.25, 0.5218, 0.25, 0.9882, 0.2188, 0.9882, 0.2188, 0.5218, 0.5312, 0.5218, 0.5312, 0.9882, 0.5, 0.9882, 0.5, 0.5218, 0.8125, 0.5218, 0.8125, 0.9882, 0.7812, 0.9882, 0.7812, 0.5218, 0.125, 0.5218, 0.125, 0.9882, 0.09375, 0.9882, 0.09375, 0.5218, 0.4062, 0.5218, 0.4062, 0.9882, 0.375, 0.9882, 0.375, 0.5218, 0.6875, 0.5218, 0.6875, 0.9882, 0.6562, 0.9882, 0.6562, 0.5218, 0.7188, 1.0, 0.7188, 1.0, 0.75, 1.0, 0.75, 1.0, 0.4375, 1.0, 0.4375, 1.0, 0.4688, 1.0, 0.4688, 1.0, 0.1562, 1.0, 0.1562, 1.0, 0.1875, 1.0, 0.1875, 1.0, 0.8437, 1.0, 0.8438, 1.0, 0.875, 1.0, 0.875, 1.0, 0.5625, 1.0, 0.5625, 1.0, 0.5938, 1.0, 0.5938, 1.0, 0.2812, 1.0, 0.2812, 1.0, 0.3125, 1.0, 0.3125, 1.0, 0.9375, 1.0, 0.9375, 1.0, 0.9688, 1.0, 0.9688, 1.0, 0.0, 1.0, 0.0, 1.0, 0.03125, 1.0, 0.03125, 1.0, 0.6875, 1.0, 0.6875, 1.0, 0.7188, 1.0, 0.7188, 1.0, 0.4062, 1.0, 0.4062, 1.0, 0.4375, 1.0, 0.4375, 1.0, 0.125, 1.0, 0.125, 1.0, 0.1562, 1.0, 0.1562, 1.0, 0.8125, 1.0, 0.8125, 1.0, 0.8438, 1.0, 0.8438, 1.0, 0.5312, 1.0, 0.5312, 1.0, 0.5625, 1.0, 0.5625, 1.0, 0.25, 1.0, 0.25, 1.0, 0.2812, 1.0, 0.2812, 1.0, 0.9688, 1.0, 1.0, 1.0, 1.0, 1.0, 0.9687, 1.0, 0.6562, 1.0, 0.6562, 1.0, 0.6875, 1.0, 0.6875, 1.0, 0.375, 1.0, 0.375, 1.0, 0.4062, 1.0, 0.4062, 1.0, 0.09375, 1.0, 0.09375, 1.0, 0.125, 1.0, 0.125, 1.0, 0.7812, 1.0, 0.7812, 1.0, 0.8125, 1.0, 0.8125, 1.0, 0.5, 1.0, 0.5, 1.0, 0.5312, 1.0, 0.5312, 1.0, 0.2188, 1.0, 0.2188, 1.0, 0.25, 1.0, 0.25, 1.0, 0.9062, 1.0, 0.9062, 1.0, 0.9375, 1.0, 0.9375, 1.0, 0.625, 1.0, 0.625, 1.0, 0.6562, 1.0, 0.6562, 1.0, 0.3438, 1.0, 0.3438, 1.0, 0.375, 1.0, 0.375, 1.0, 0.0625, 1.0, 0.0625, 1.0, 0.09375, 1.0, 0.09375, 1.0, 0.75, 1.0, 0.75, 1.0, 0.7812, 1.0, 0.7812, 1.0, 0.4688, 1.0, 0.4688, 1.0, 0.5, 1.0, 0.5, 1.0, 0.1875, 1.0, 0.1875, 1.0, 0.2188, 1.0, 0.2188, 1.0, 0.875, 1.0, 0.875, 1.0, 0.9062, 1.0, 0.9062, 1.0, 0.5938, 1.0, 0.5938, 1.0, 0.625, 1.0, 0.625, 1.0, 0.3125, 1.0, 0.3125, 1.0, 0.3438, 1.0, 0.3438, 1.0, 0.03125, 1.0, 0.03125, 1.0, 0.0625, 1.0, 0.0625, 1.0, 0.6875, 1.0, 0.7188, 1.0, 0.7188, 1.0, 0.6875, 1.0, 0.0, 1.0, 0.03125, 1.0, 0.03125, 1.0, 0.0, 1.0, 0.9688, 1.0, 1.0, 1.0, 1.0, 1.0, 0.9688, 1.0, 0.03125, 1.0, 0.0625, 1.0, 0.0625, 1.0, 0.03125, 1.0, 0.8438, 1.0, 0.875, 1.0, 0.875, 1.0, 0.8438, 1.0, 0.875, 1.0, 0.9062, 1.0, 0.9062, 1.0, 0.875, 1.0, 0.4375, 1.0, 0.4688, 1.0, 0.4688, 1.0, 0.4375, 1.0, 0.7188, 1.0, 0.75, 1.0, 0.75, 1.0, 0.7188, 1.0, 0.4688, 1.0, 0.5, 1.0, 0.5, 1.0, 0.4688, 1.0, 0.2187, 1.0, 0.25, 1.0, 0.25, 1.0, 0.2187, 1.0, 0.5, 1.0, 0.5312, 1.0, 0.5312, 1.0, 0.5, 1.0, 0.2812, 1.0, 0.3125, 1.0, 0.3125, 1.0, 0.2812, 1.0, 0.7812, 1.0, 0.8125, 1.0, 0.8125, 1.0, 0.7812, 1.0, 0.5625, 1.0, 0.5938, 1.0, 0.5938, 1.0, 0.5625, 1.0, 0.09375, 1.0, 0.125, 1.0, 0.125, 1.0, 0.09375, 1.0, 0.3125, 1.0, 0.3438, 1.0, 0.3438, 1.0, 0.3125, 1.0, 0.375, 1.0, 0.4062, 1.0, 0.4062, 1.0, 0.375, 1.0, 0.5938, 1.0, 0.625, 1.0, 0.625, 1.0, 0.5938, 1.0, 0.1562, 1.0, 0.1875, 1.0, 0.1875, 1.0, 0.1562, 1.0, 0.1875, 1.0, 0.2187, 1.0, 0.2187, 1.0, 0.1875, 1.0, 0.25, 1.0, 0.2812, 1.0, 0.2812, 1.0, 0.25, 1.0, 0.5312, 1.0, 0.5625, 1.0, 0.5625, 1.0, 0.5312, 1.0, 0.75, 1.0, 0.7812, 1.0, 0.7812, 1.0, 0.75, 1.0, 0.0625, 1.0, 0.09375, 1.0, 0.09375, 1.0, 0.0625, 1.0, 0.125, 1.0, 0.1562, 1.0, 0.1562, 1.0, 0.125, 1.0, 0.3438, 1.0, 0.375, 1.0, 0.375, 1.0, 0.3438, 1.0, 0.4062, 1.0, 0.4375, 1.0, 0.4375, 1.0, 0.4062, 1.0, 0.625, 1.0, 0.6562, 1.0, 0.6562, 1.0, 0.625, 1.0, 0.2891, 0.4466, 0.25, 0.4505, 0.2109, 0.4466, 0.1733, 0.4352, 0.1386, 0.4167, 0.1083, 0.3917, 0.08333, 0.3614, 0.0648, 0.3267, 0.0534, 0.2891, 0.04954, 0.25, 0.0534, 0.2109, 0.0648, 0.1733, 0.08333, 0.1386, 0.1083, 0.1083, 0.1386, 0.08333, 0.1733, 0.0648, 0.2109, 0.0534, 0.25, 0.04954, 0.2891, 0.0534, 0.3267, 0.0648, 0.3614, 0.08333, 0.3917, 0.1083, 0.4167, 0.1386, 0.4352, 0.1733, 0.4466, 0.2109, 0.4505, 0.25, 0.4466, 0.2891, 0.4352, 0.3267, 0.4167, 0.3614, 0.3917, 0.3917, 0.3614, 0.4167, 0.3267, 0.4352, 0.9688, 1.0, 1.0, 1.0, 0.9997, 1.0, 0.9691, 1.0, 0.9691, 1.0, 0.9997, 1.0, 0.9987, 1.0, 0.97, 1.0, 0.293, 0.466, 0.25, 0.4702, 0.25, 0.4505, 0.2891, 0.4466, 0.9375, 1.0, 0.9688, 1.0, 0.9684, 1.0, 0.9378, 1.0, 0.9378, 1.0, 0.9684, 1.0, 0.9675, 1.0, 0.9388, 1.0, 0.3343, 0.4535, 0.293, 0.466, 0.2891, 0.4466, 0.3267, 0.4352, 0.9062, 1.0, 0.9375, 1.0, 0.9372, 1.0, 0.9066, 1.0, 0.9066, 1.0, 0.9372, 1.0, 0.9362, 1.0, 0.9075, 1.0, 0.3724, 0.4331, 0.3343, 0.4535, 0.3267, 0.4352, 0.3614, 0.4167, 0.875, 1.0, 0.9062, 1.0, 0.9059, 1.0, 0.8753, 1.0, 0.8753, 1.0, 0.9059, 1.0, 0.905, 1.0, 0.8763, 1.0, 0.4057, 0.4057, 0.3724, 0.4331, 0.3614, 0.4167, 0.3917, 0.3917, 0.8437, 1.0, 0.875, 1.0, 0.8747, 1.0, 0.8441, 1.0, 0.8441, 1.0, 0.8747, 1.0, 0.8737, 1.0, 0.845, 1.0, 0.4331, 0.3724, 0.4057, 0.4057, 0.3917, 0.3917, 0.4167, 0.3614, 0.8125, 1.0, 0.8438, 1.0, 0.8434, 1.0, 0.8128, 1.0, 0.8128, 1.0, 0.8434, 1.0, 0.8425, 1.0, 0.8138, 1.0, 0.4535, 0.3343, 0.4331, 0.3724, 0.4167, 0.3614, 0.4352, 0.3267, 0.7812, 1.0, 0.8125, 1.0, 0.8122, 1.0, 0.7816, 1.0, 0.7816, 1.0, 0.8122, 1.0, 0.8112, 1.0, 0.7825, 1.0, 0.466, 0.293, 0.4535, 0.3343, 0.4352, 0.3267, 0.4466, 0.2891, 0.75, 1.0, 0.7812, 1.0, 0.7809, 1.0, 0.7503, 1.0, 0.7503, 1.0, 0.7809, 1.0, 0.78, 1.0, 0.7513, 1.0, 0.4702, 0.25, 0.466, 0.293, 0.4466, 0.2891, 0.4505, 0.25, 0.7188, 1.0, 0.75, 1.0, 0.7497, 1.0, 0.7191, 1.0, 0.7191, 1.0, 0.7497, 1.0, 0.7487, 1.0, 0.72, 1.0, 0.466, 0.207, 0.4702, 0.25, 0.4505, 0.25, 0.4466, 0.2109, 0.6875, 1.0, 0.7188, 1.0, 0.7184, 1.0, 0.6878, 1.0, 0.6878, 1.0, 0.7184, 1.0, 0.7175, 1.0, 0.6888, 1.0, 0.4535, 0.1657, 0.466, 0.207, 0.4466, 0.2109, 0.4352, 0.1733, 0.6562, 1.0, 0.6875, 1.0, 0.6872, 1.0, 0.6566, 1.0, 0.6566, 1.0, 0.6872, 1.0, 0.6862, 1.0, 0.6575, 1.0, 0.4331, 0.1276, 0.4535, 0.1657, 0.4352, 0.1733, 0.4167, 0.1386, 0.625, 1.0, 0.6562, 1.0, 0.6559, 1.0, 0.6253, 1.0, 0.6253, 1.0, 0.6559, 1.0, 0.655, 1.0, 0.6263, 1.0, 0.4057, 0.09428, 0.4331, 0.1276, 0.4167, 0.1386, 0.3917, 0.1083, 0.5938, 1.0, 0.625, 1.0, 0.6247, 1.0, 0.5941, 1.0, 0.5941, 1.0, 0.6247, 1.0, 0.6237, 1.0, 0.595, 1.0, 0.3724, 0.06689, 0.4057, 0.09428, 0.3917, 0.1083, 0.3614, 0.08333, 0.5625, 1.0, 0.5938, 1.0, 0.5934, 1.0, 0.5628, 1.0, 0.5628, 1.0, 0.5934, 1.0, 0.5925, 1.0, 0.5638, 1.0, 0.3343, 0.04654, 0.3724, 0.06689, 0.3614, 0.08333, 0.3267, 0.0648, 0.5312, 1.0, 0.5625, 1.0, 0.5622, 1.0, 0.5316, 1.0, 0.5316, 1.0, 0.5622, 1.0, 0.5612, 1.0, 0.5325, 1.0, 0.293, 0.034, 0.3343, 0.04654, 0.3267, 0.0648, 0.2891, 0.0534, 0.5, 1.0, 0.5312, 1.0, 0.5309, 1.0, 0.5003, 1.0, 0.5003, 1.0, 0.5309, 1.0, 0.53, 1.0, 0.5013, 1.0, 0.25, 0.02977, 0.293, 0.034, 0.2891, 0.0534, 0.25, 0.04954, 0.4688, 1.0, 0.5, 1.0, 0.4997, 1.0, 0.4691, 1.0, 0.4691, 1.0, 0.4997, 1.0, 0.4987, 1.0, 0.47, 1.0, 0.207, 0.034, 0.25, 0.02977, 0.25, 0.04954, 0.2109, 0.0534, 0.4375, 1.0, 0.4688, 1.0, 0.4684, 1.0, 0.4378, 1.0, 0.4378, 1.0, 0.4684, 1.0, 0.4675, 1.0, 0.4388, 1.0, 0.1657, 0.04654, 0.207, 0.034, 0.2109, 0.0534, 0.1733, 0.0648, 0.4062, 1.0, 0.4375, 1.0, 0.4372, 1.0, 0.4066, 1.0, 0.4066, 1.0, 0.4372, 1.0, 0.4362, 1.0, 0.4075, 1.0, 0.1276, 0.06689, 0.1657, 0.04654, 0.1733, 0.0648, 0.1386, 0.08333, 0.375, 1.0, 0.4062, 1.0, 0.4059, 1.0, 0.3753, 1.0, 0.3753, 1.0, 0.4059, 1.0, 0.405, 1.0, 0.3763, 1.0, 0.09428, 0.09428, 0.1276, 0.06689, 0.1386, 0.08333, 0.1083, 0.1083, 0.3438, 1.0, 0.375, 1.0, 0.3747, 1.0, 0.3441, 1.0, 0.3441, 1.0, 0.3747, 1.0, 0.3737, 1.0, 0.345, 1.0, 0.06689, 0.1276, 0.09428, 0.09428, 0.1083, 0.1083, 0.08333, 0.1386, 0.3125, 1.0, 0.3438, 1.0, 0.3434, 1.0, 0.3128, 1.0, 0.3128, 1.0, 0.3434, 1.0, 0.3425, 1.0, 0.3138, 1.0, 0.04654, 0.1657, 0.06689, 0.1276, 0.08333, 0.1386, 0.0648, 0.1733, 0.2812, 1.0, 0.3125, 1.0, 0.3122, 1.0, 0.2816, 1.0, 0.2816, 1.0, 0.3122, 1.0, 0.3112, 1.0, 0.2825, 1.0, 0.034, 0.207, 0.04654, 0.1657, 0.0648, 0.1733, 0.0534, 0.2109, 0.25, 1.0, 0.2812, 1.0, 0.2809, 1.0, 0.2503, 1.0, 0.2503, 1.0, 0.2809, 1.0, 0.28, 1.0, 0.2513, 1.0, 0.02977, 0.25, 0.034, 0.207, 0.0534, 0.2109, 0.04954, 0.25, 0.2188, 1.0, 0.25, 1.0, 0.2497, 1.0, 0.2191, 1.0, 0.2191, 1.0, 0.2497, 1.0, 0.2487, 1.0, 0.22, 1.0, 0.034, 0.293, 0.02977, 0.25, 0.04954, 0.25, 0.0534, 0.2891, 0.1875, 1.0, 0.2188, 1.0, 0.2184, 1.0, 0.1878, 1.0, 0.1878, 1.0, 0.2184, 1.0, 0.2175, 1.0, 0.1888, 1.0, 0.04654, 0.3343, 0.034, 0.293, 0.0534, 0.2891, 0.0648, 0.3267, 0.1562, 1.0, 0.1875, 1.0, 0.1872, 1.0, 0.1566, 1.0, 0.1566, 1.0, 0.1872, 1.0, 0.1862, 1.0, 0.1575, 1.0, 0.06689, 0.3724, 0.04654, 0.3343, 0.0648, 0.3267, 0.08333, 0.3614, 0.125, 1.0, 0.1562, 1.0, 0.1559, 1.0, 0.1253, 1.0, 0.1253, 1.0, 0.1559, 1.0, 0.155, 1.0, 0.1263, 1.0, 0.09428, 0.4057, 0.06689, 0.3724, 0.08333, 0.3614, 0.1083, 0.3917, 0.09375, 1.0, 0.125, 1.0, 0.1247, 1.0, 0.09409, 1.0, 0.09409, 1.0, 0.1247, 1.0, 0.1237, 1.0, 0.09504, 1.0, 0.1276, 0.4331, 0.09428, 0.4057, 0.1083, 0.3917, 0.1386, 0.4167, 0.0625, 1.0, 0.09375, 1.0, 0.09341, 1.0, 0.06284, 1.0, 0.06284, 1.0, 0.09341, 1.0, 0.09246, 1.0, 0.06379, 1.0, 0.1657, 0.4535, 0.1276, 0.4331, 0.1386, 0.4167, 0.1733, 0.4352, 0.03125, 1.0, 0.0625, 1.0, 0.06216, 1.0, 0.03159, 1.0, 0.03159, 1.0, 0.06216, 1.0, 0.06121, 1.0, 0.03254, 1.0, 0.207, 0.466, 0.1657, 0.4535, 0.1733, 0.4352, 0.2109, 0.4466, 0.0, 1.0, 0.03125, 1.0, 0.03091, 1.0, 0.0003449, 1.0, 0.0003449, 1.0, 0.03091, 1.0, 0.02996, 1.0, 0.001287, 1.0, 0.25, 0.4702, 0.207, 0.466, 0.2109, 0.4466, 0.25, 0.4505, 0.9375, 1.0, 0.9688, 1.0, 0.9688, 1.0, 0.9375, 1.0, 0.9687, 1.0, 1.0, 1.0, 1.0, 1.0, 0.9688, 1.0, 0.9688, 1.0, 1.0, 1.0, 1.0, 1.0, 0.9688, 1.0, 0.9375, 1.0, 0.9688, 1.0, 0.9688, 1.0, 0.9375, 1.0, 0.9375, 1.0, 0.9688, 1.0, 0.9688, 1.0, 0.9375, 1.0, 0.9062, 1.0, 0.9375, 1.0, 0.9375, 1.0, 0.9062, 1.0, 0.9062, 1.0, 0.9375, 1.0, 0.9375, 1.0, 0.9062, 1.0, 0.875, 1.0, 0.9062, 1.0, 0.9062, 1.0, 0.875, 1.0, 0.875, 1.0, 0.9062, 1.0, 0.9062, 1.0, 0.875, 1.0, 0.8438, 1.0, 0.875, 1.0, 0.875, 1.0, 0.8438, 1.0, 0.8438, 1.0, 0.875, 1.0, 0.875, 1.0, 0.8438, 1.0, 0.8125, 1.0, 0.8438, 1.0, 0.8438, 1.0, 0.8125, 1.0, 0.8125, 1.0, 0.8438, 1.0, 0.8438, 1.0, 0.8125, 1.0, 0.7812, 1.0, 0.8125, 1.0, 0.8125, 1.0, 0.7812, 1.0, 0.7812, 1.0, 0.8125, 1.0, 0.8125, 1.0, 0.7812, 1.0, 0.75, 1.0, 0.7812, 1.0, 0.7812, 1.0, 0.75, 1.0, 0.75, 1.0, 0.7812, 1.0, 0.7812, 1.0, 0.75, 1.0, 0.7188, 1.0, 0.75, 1.0, 0.75, 1.0, 0.7188, 1.0, 0.7188, 1.0, 0.75, 1.0, 0.75, 1.0, 0.7188, 1.0, 0.6875, 1.0, 0.7188, 1.0, 0.7188, 1.0, 0.6875, 1.0, 0.6875, 1.0, 0.7188, 1.0, 0.7188, 1.0, 0.6875, 1.0, 0.6562, 1.0, 0.6875, 1.0, 0.6875, 1.0, 0.6562, 1.0, 0.6562, 1.0, 0.6875, 1.0, 0.6875, 1.0, 0.6562, 1.0, 0.625, 1.0, 0.6562, 1.0, 0.6562, 1.0, 0.625, 1.0, 0.625, 1.0, 0.6562, 1.0, 0.6562, 1.0, 0.625, 1.0, 0.5938, 1.0, 0.625, 1.0, 0.625, 1.0, 0.5938, 1.0, 0.5938, 1.0, 0.625, 1.0, 0.625, 1.0, 0.5938, 1.0, 0.5625, 1.0, 0.5938, 1.0, 0.5938, 1.0, 0.5625, 1.0, 0.5625, 1.0, 0.5938, 1.0, 0.5938, 1.0, 0.5625, 1.0, 0.5312, 1.0, 0.5625, 1.0, 0.5625, 1.0, 0.5312, 1.0, 0.5312, 1.0, 0.5625, 1.0, 0.5625, 1.0, 0.5312, 1.0, 0.5, 1.0, 0.5312, 1.0, 0.5312, 1.0, 0.5, 1.0, 0.5, 1.0, 0.5312, 1.0, 0.5312, 1.0, 0.5, 1.0, 0.4688, 1.0, 0.5, 1.0, 0.5, 1.0, 0.4688, 1.0, 0.4688, 1.0, 0.5, 1.0, 0.5, 1.0, 0.4688, 1.0, 0.4375, 1.0, 0.4688, 1.0, 0.4688, 1.0, 0.4375, 1.0, 0.4375, 1.0, 0.4688, 1.0, 0.4688, 1.0, 0.4375, 1.0, 0.4062, 1.0, 0.4375, 1.0, 0.4375, 1.0, 0.4062, 1.0, 0.4062, 1.0, 0.4375, 1.0, 0.4375, 1.0, 0.4062, 1.0, 0.375, 1.0, 0.4062, 1.0, 0.4062, 1.0, 0.375, 1.0, 0.375, 1.0, 0.4062, 1.0, 0.4062, 1.0, 0.375, 1.0, 0.3438, 1.0, 0.375, 1.0, 0.375, 1.0, 0.3438, 1.0, 0.3438, 1.0, 0.375, 1.0, 0.375, 1.0, 0.3438, 1.0, 0.3125, 1.0, 0.3438, 1.0, 0.3438, 1.0, 0.3125, 1.0, 0.3125, 1.0, 0.3438, 1.0, 0.3438, 1.0, 0.3125, 1.0, 0.2812, 1.0, 0.3125, 1.0, 0.3125, 1.0, 0.2812, 1.0, 0.2812, 1.0, 0.3125, 1.0, 0.3125, 1.0, 0.2812, 1.0, 0.25, 1.0, 0.2812, 1.0, 0.2812, 1.0, 0.25, 1.0, 0.25, 1.0, 0.2812, 1.0, 0.2812, 1.0, 0.25, 1.0, 0.2187, 1.0, 0.25, 1.0, 0.25, 1.0, 0.2188, 1.0, 0.2188, 1.0, 0.25, 1.0, 0.25, 1.0, 0.2188, 1.0, 0.1875, 1.0, 0.2188, 1.0, 0.2188, 1.0, 0.1875, 1.0, 0.1875, 1.0, 0.2188, 1.0, 0.2188, 1.0, 0.1875, 1.0, 0.1562, 1.0, 0.1875, 1.0, 0.1875, 1.0, 0.1562, 1.0, 0.1562, 1.0, 0.1875, 1.0, 0.1875, 1.0, 0.1562, 1.0, 0.125, 1.0, 0.1562, 1.0, 0.1562, 1.0, 0.125, 1.0, 0.125, 1.0, 0.1562, 1.0, 0.1562, 1.0, 0.125, 1.0, 0.09375, 1.0, 0.125, 1.0, 0.125, 1.0, 0.09375, 1.0, 0.09375, 1.0, 0.125, 1.0, 0.125, 1.0, 0.09375, 1.0, 0.0625, 1.0, 0.09375, 1.0, 0.09375, 1.0, 0.0625, 1.0, 0.0625, 1.0, 0.09375, 1.0, 0.09375, 1.0, 0.0625, 1.0, 0.03125, 1.0, 0.0625, 1.0, 0.0625, 1.0, 0.03125, 1.0, 0.03125, 1.0, 0.0625, 1.0, 0.0625, 1.0, 0.03125, 1.0, 0.0, 1.0, 0.03125, 1.0, 0.03125, 1.0, 0.0, 1.0, 0.0, 1.0, 0.03125, 1.0, 0.03125, 1.0, 0.0, 1.0, 0.9688, 1.0, 0.9688, 1.0, 1.0, 1.0, 1.0, 1.0, 0.9688, 0.9882, 1.0, 0.9882, 0.9997, 1.0, 0.9688, 1.0, 0.9688, 1.0, 0.9997, 1.0, 1.0, 1.0, 0.9688, 1.0, 0.9375, 0.9882, 0.9688, 0.9882, 0.9688, 1.0, 0.9375, 1.0, 0.9375, 1.0, 0.9688, 1.0, 0.9688, 1.0, 0.9375, 1.0, 0.9063, 0.9882, 0.9375, 0.9882, 0.9375, 1.0, 0.9062, 1.0, 0.9062, 1.0, 0.9375, 1.0, 0.9375, 1.0, 0.9062, 1.0, 0.875, 0.9882, 0.9062, 0.9882, 0.9062, 1.0, 0.875, 1.0, 0.875, 1.0, 0.9062, 1.0, 0.9062, 1.0, 0.875, 1.0, 0.8438, 0.9882, 0.875, 0.9882, 0.875, 1.0, 0.8438, 1.0, 0.8438, 1.0, 0.875, 1.0, 0.875, 1.0, 0.8438, 1.0, 0.8125, 0.9882, 0.8438, 0.9882, 0.8438, 1.0, 0.8125, 1.0, 0.8125, 1.0, 0.8438, 1.0, 0.8438, 1.0, 0.8125, 1.0, 0.7812, 0.9882, 0.8125, 0.9882, 0.8125, 1.0, 0.7812, 1.0, 0.7812, 1.0, 0.8125, 1.0, 0.8125, 1.0, 0.7812, 1.0, 0.75, 0.9882, 0.7812, 0.9882, 0.7812, 1.0, 0.75, 1.0, 0.75, 1.0, 0.7812, 1.0, 0.7812, 1.0, 0.75, 1.0, 0.7188, 0.9882, 0.75, 0.9882, 0.75, 1.0, 0.7188, 1.0, 0.7188, 1.0, 0.75, 1.0, 0.75, 1.0, 0.7188, 1.0, 0.6875, 0.9882, 0.7188, 0.9882, 0.7188, 1.0, 0.6875, 1.0, 0.6875, 1.0, 0.7188, 1.0, 0.7188, 1.0, 0.6875, 1.0, 0.6562, 0.9882, 0.6875, 0.9882, 0.6875, 1.0, 0.6562, 1.0, 0.6562, 1.0, 0.6875, 1.0, 0.6875, 1.0, 0.6562, 1.0, 0.625, 0.9882, 0.6562, 0.9882, 0.6562, 1.0, 0.625, 1.0, 0.625, 1.0, 0.6562, 1.0, 0.6562, 1.0, 0.625, 1.0, 0.5938, 0.9882, 0.625, 0.9882, 0.625, 1.0, 0.5938, 1.0, 0.5938, 1.0, 0.625, 1.0, 0.625, 1.0, 0.5938, 1.0, 0.5625, 0.9882, 0.5938, 0.9882, 0.5938, 1.0, 0.5625, 1.0, 0.5625, 1.0, 0.5938, 1.0, 0.5938, 1.0, 0.5625, 1.0, 0.5312, 0.9882, 0.5625, 0.9882, 0.5625, 1.0, 0.5312, 1.0, 0.5312, 1.0, 0.5625, 1.0, 0.5625, 1.0, 0.5312, 1.0, 0.5, 0.9882, 0.5312, 0.9882, 0.5312, 1.0, 0.5, 1.0, 0.5, 1.0, 0.5312, 1.0, 0.5312, 1.0, 0.5, 1.0, 0.4688, 0.9882, 0.5, 0.9882, 0.5, 1.0, 0.4688, 1.0, 0.4688, 1.0, 0.5, 1.0, 0.5, 1.0, 0.4688, 1.0, 0.4375, 0.9882, 0.4688, 0.9882, 0.4688, 1.0, 0.4375, 1.0, 0.4375, 1.0, 0.4688, 1.0, 0.4688, 1.0, 0.4375, 1.0, 0.4062, 0.9882, 0.4375, 0.9882, 0.4375, 1.0, 0.4062, 1.0, 0.4062, 1.0, 0.4375, 1.0, 0.4375, 1.0, 0.4062, 1.0, 0.375, 0.9882, 0.4062, 0.9882, 0.4062, 1.0, 0.375, 1.0, 0.375, 1.0, 0.4062, 1.0, 0.4062, 1.0, 0.375, 1.0, 0.3438, 0.9882, 0.375, 0.9882, 0.375, 1.0, 0.3438, 1.0, 0.3438, 1.0, 0.375, 1.0, 0.375, 1.0, 0.3438, 1.0, 0.3125, 0.9882, 0.3438, 0.9882, 0.3438, 1.0, 0.3125, 1.0, 0.3125, 1.0, 0.3438, 1.0, 0.3438, 1.0, 0.3125, 1.0, 0.2812, 0.9882, 0.3125, 0.9882, 0.3125, 1.0, 0.2812, 1.0, 0.2812, 1.0, 0.3125, 1.0, 0.3125, 1.0, 0.2812, 1.0, 0.25, 0.9882, 0.2812, 0.9882, 0.2812, 1.0, 0.25, 1.0, 0.25, 1.0, 0.2812, 1.0, 0.2812, 1.0, 0.25, 1.0, 0.2188, 0.9882, 0.25, 0.9882, 0.25, 1.0, 0.2188, 1.0, 0.2188, 1.0, 0.25, 1.0, 0.25, 1.0, 0.2188, 1.0, 0.1875, 0.9882, 0.2188, 0.9882, 0.2188, 1.0, 0.1875, 1.0, 0.1875, 1.0, 0.2188, 1.0, 0.2188, 1.0, 0.1875, 1.0, 0.1562, 0.9882, 0.1875, 0.9882, 0.1875, 1.0, 0.1562, 1.0, 0.1562, 1.0, 0.1875, 1.0, 0.1875, 1.0, 0.1562, 1.0, 0.125, 0.9882, 0.1562, 0.9882, 0.1562, 1.0, 0.125, 1.0, 0.125, 1.0, 0.1562, 1.0, 0.1562, 1.0, 0.125, 1.0, 0.09375, 0.9882, 0.125, 0.9882, 0.125, 1.0, 0.09375, 1.0, 0.09375, 1.0, 0.125, 1.0, 0.125, 1.0, 0.09375, 1.0, 0.0625, 0.9882, 0.09375, 0.9882, 0.09375, 1.0, 0.0625, 1.0, 0.0625, 1.0, 0.09375, 1.0, 0.09375, 1.0, 0.0625, 1.0, 0.03125, 0.9882, 0.0625, 0.9882, 0.0625, 1.0, 0.03125, 1.0, 0.03125, 1.0, 0.0625, 1.0, 0.0625, 1.0, 0.03125, 1.0, 0.0, 0.9882, 0.03125, 0.9882, 0.03125, 1.0, 0.0002993, 1.0, 0.0002993, 1.0, 0.03125, 1.0, 0.03125, 1.0, 0.0, 1.0, 0.9688, 1.0, 1.0, 1.0, 1.0, 1.0, 0.9688, 1.0, 1.0, 0.5218, 0.9688, 0.5218, 0.9693, 0.5, 0.9994, 0.5, 0.7508, 0.4899, 0.796, 0.4855, 0.7912, 0.457, 0.75, 0.461, 0.9688, 0.5218, 0.9375, 0.5218, 0.9381, 0.5, 0.9682, 0.5, 0.7976, 0.4851, 0.841, 0.472, 0.8308, 0.445, 0.7912, 0.457, 0.9375, 0.5218, 0.9062, 0.5218, 0.9068, 0.5, 0.9369, 0.5, 0.8426, 0.4713, 0.8826, 0.4499, 0.8672, 0.4255, 0.8308, 0.445, 0.9062, 0.5218, 0.875, 0.5218, 0.8756, 0.5, 0.9057, 0.5, 0.884, 0.449, 0.9191, 0.4202, 0.8992, 0.3992, 0.8672, 0.4255, 0.875, 0.5218, 0.8438, 0.5218, 0.8443, 0.5, 0.8744, 0.5, 0.9202, 0.4191, 0.949, 0.384, 0.9255, 0.3672, 0.8992, 0.3992, 0.8438, 0.5218, 0.8125, 0.5218, 0.8131, 0.5, 0.8432, 0.5, 0.9499, 0.3826, 0.9713, 0.3426, 0.945, 0.3308, 0.9255, 0.3672, 0.8125, 0.5218, 0.7812, 0.5218, 0.7818, 0.5, 0.8119, 0.5, 0.972, 0.341, 0.9851, 0.2976, 0.957, 0.2912, 0.945, 0.3308, 0.7812, 0.5218, 0.75, 0.5218, 0.7506, 0.5, 0.7807, 0.5, 0.9855, 0.296, 0.9899, 0.2508, 0.961, 0.25, 0.957, 0.2912, 0.75, 0.5218, 0.7188, 0.5218, 0.7193, 0.5, 0.7494, 0.5, 0.9899, 0.2492, 0.9855, 0.204, 0.957, 0.2088, 0.961, 0.25, 0.7188, 0.5218, 0.6875, 0.5218, 0.6881, 0.5, 0.7182, 0.5, 0.9851, 0.2024, 0.972, 0.159, 0.945, 0.1692, 0.957, 0.2088, 0.6875, 0.5218, 0.6562, 0.5218, 0.6568, 0.5, 0.6869, 0.5, 0.9713, 0.1574, 0.9499, 0.1174, 0.9255, 0.1328, 0.945, 0.1692, 0.6562, 0.5218, 0.625, 0.5218, 0.6256, 0.5, 0.6557, 0.5, 0.949, 0.116, 0.9202, 0.08094, 0.8992, 0.1008, 0.9255, 0.1328, 0.625, 0.5218, 0.5938, 0.5218, 0.5943, 0.5, 0.6244, 0.5, 0.9191, 0.07977, 0.884, 0.05097, 0.8672, 0.07454, 0.8992, 0.1008, 0.5938, 0.5218, 0.5625, 0.5218, 0.5631, 0.5, 0.5932, 0.5, 0.8826, 0.05006, 0.8426, 0.02866, 0.8308, 0.05504, 0.8672, 0.07454, 0.5625, 0.5218, 0.5312, 0.5218, 0.5318, 0.5, 0.5619, 0.5, 0.841, 0.02803, 0.7976, 0.01485, 0.7912, 0.04303, 0.8308, 0.05504, 0.5312, 0.5218, 0.5, 0.5218, 0.5006, 0.5, 0.5307, 0.5, 0.796, 0.01453, 0.7508, 0.01008, 0.75, 0.03897, 0.7912, 0.04303, 0.5, 0.5218, 0.4688, 0.5218, 0.4693, 0.5, 0.4994, 0.5, 0.7492, 0.01008, 0.704, 0.01453, 0.7088, 0.04303, 0.75, 0.03897, 0.4688, 0.5218, 0.4375, 0.5218, 0.4381, 0.5, 0.4682, 0.5, 0.7024, 0.01485, 0.659, 0.02803, 0.6692, 0.05504, 0.7088, 0.04303, 0.4375, 0.5218, 0.4062, 0.5218, 0.4068, 0.5, 0.4369, 0.5, 0.6574, 0.02866, 0.6174, 0.05006, 0.6328, 0.07454, 0.6692, 0.05504, 0.4062, 0.5218, 0.375, 0.5218, 0.3756, 0.5, 0.4057, 0.5, 0.616, 0.05098, 0.5809, 0.07977, 0.6008, 0.1008, 0.6328, 0.07454, 0.375, 0.5218, 0.3438, 0.5218, 0.3443, 0.5, 0.3744, 0.5, 0.5798, 0.08094, 0.551, 0.116, 0.5745, 0.1328, 0.6008, 0.1008, 0.3438, 0.5218, 0.3125, 0.5218, 0.3131, 0.5, 0.3432, 0.5, 0.5501, 0.1174, 0.5287, 0.1574, 0.555, 0.1692, 0.5745, 0.1328, 0.3125, 0.5218, 0.2812, 0.5218, 0.2818, 0.5, 0.3119, 0.5, 0.528, 0.159, 0.5149, 0.2024, 0.543, 0.2088, 0.555, 0.1692, 0.2812, 0.5218, 0.25, 0.5218, 0.2506, 0.5, 0.2807, 0.5, 0.5145, 0.204, 0.5101, 0.2492, 0.539, 0.25, 0.543, 0.2088, 0.25, 0.5218, 0.2188, 0.5218, 0.2193, 0.5, 0.2494, 0.5, 0.5101, 0.2508, 0.5145, 0.296, 0.543, 0.2912, 0.539, 0.25, 0.2187, 0.5218, 0.1875, 0.5218, 0.1881, 0.5, 0.2182, 0.5, 0.5149, 0.2976, 0.528, 0.341, 0.555, 0.3308, 0.543, 0.2912, 0.1875, 0.5218, 0.1562, 0.5218, 0.1568, 0.5, 0.1869, 0.5, 0.5287, 0.3426, 0.5501, 0.3826, 0.5745, 0.3672, 0.555, 0.3308, 0.1562, 0.5218, 0.125, 0.5218, 0.1256, 0.5, 0.1557, 0.5, 0.551, 0.384, 0.5798, 0.4191, 0.6008, 0.3992, 0.5745, 0.3672, 0.125, 0.5218, 0.09375, 0.5218, 0.0943, 0.5, 0.1244, 0.5, 0.5809, 0.4202, 0.616, 0.449, 0.6328, 0.4255, 0.6008, 0.3992, 0.09375, 0.5218, 0.0625, 0.5218, 0.06305, 0.5, 0.0932, 0.5, 0.6174, 0.4499, 0.6574, 0.4713, 0.6692, 0.445, 0.6328, 0.4255, 0.0625, 0.5218, 0.03125, 0.5218, 0.0318, 0.5, 0.06195, 0.5, 0.659, 0.472, 0.7024, 0.4851, 0.7088, 0.457, 0.6692, 0.445, 0.03125, 0.5218, 0.0, 0.5218, 0.0005525, 0.5, 0.0307, 0.5, 0.704, 0.4855, 0.7492, 0.4899, 0.75, 0.461, 0.7088, 0.457, 1.0, 0.5218, 1.0, 0.9882, 0.9688, 0.9882, 0.9688, 0.5218])
me_cylinder.use_remesh_fix_poles = True
me_cylinder.use_remesh_preserve_attributes = False
me_cylinder.update()

# ---- objects
ob_cylinder = bpy.data.objects.new('Cylinder', me_cylinder)

# ---- transforms, parenting, visibility, modifiers, constraints
ob_cylinder.location = (0.0, 0.0, 0.0)

# ---- collection membership
col_collection.objects.link(ob_cylinder)

# ---- scene / render settings (as saved in the file)
scene.frame_start = 1; scene.frame_end = 250; scene.frame_set(1)
scene.render.engine = 'BLENDER_EEVEE_NEXT'
scene.cycles.sampling_pattern = 'TABULATED_SOBOL'
scene.cycles.use_light_tree = False
scene.view_settings.view_transform = 'Filmic'
bpy.context.view_layer.update()

# ---- added for rendering (the .blend has no active camera and no usable light): camera, sun
cam_auto = bpy.data.cameras.new('AutoCamera')
cam_auto.lens = 50.0
cam_auto.sensor_width = 36.0
cam_auto.clip_end = 1000.0
ob_auto_camera = bpy.data.objects.new('AutoCamera', cam_auto)
scene.collection.objects.link(ob_auto_camera)
ob_auto_camera.location = (1.09543, -1.31451, 0.903237)
ob_auto_camera.rotation_euler = (1.09748, -7.21219e-08, 0.694738)
scene.camera = ob_auto_camera
light_auto_sun = bpy.data.lights.new('AutoSun', 'SUN')
light_auto_sun.energy = 3.0
light_auto_sun.angle = 0.0523599
ob_auto_sun = bpy.data.objects.new('AutoSun', light_auto_sun)
scene.collection.objects.link(ob_auto_sun)
ob_auto_sun.rotation_euler = (0.872665, 0.174533, 0.523599)
bpy.context.view_layer.update()
